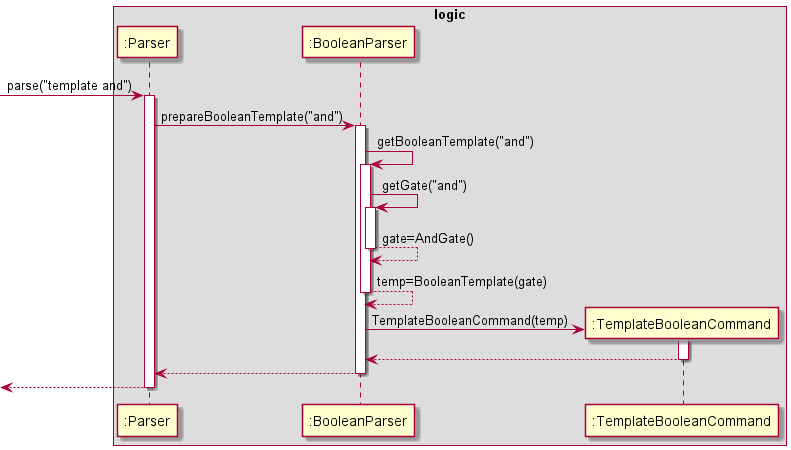

The diagram above was rendered by PlantUML. Its source (embedded in the PNG):
@startuml

box logic
[->":Parser": parse("template and")

activate ":Parser"

":Parser"-> ":BooleanParser": prepareBooleanTemplate("and")

activate ":BooleanParser"

":BooleanParser" -> ":BooleanParser": getBooleanTemplate("and")

activate ":BooleanParser"

":BooleanParser" -> ":BooleanParser": getGate("and")

activate ":BooleanParser"

":BooleanParser" --> ":BooleanParser": gate=AndGate()

deactivate ":BooleanParser"

":BooleanParser" --> ":BooleanParser": temp=BooleanTemplate(gate)

deactivate ":BooleanParser"

create ":TemplateBooleanCommand"
":BooleanParser" -> ":TemplateBooleanCommand": TemplateBooleanCommand(temp)

activate ":TemplateBooleanCommand"

":TemplateBooleanCommand" --> ":BooleanParser"
deactivate ":TemplateBooleanCommand"

":BooleanParser" --> ":Parser"
deactivate ":BooleanParser"

[<-- ":Parser"
deactivate ":Parser"
end box
@enduml